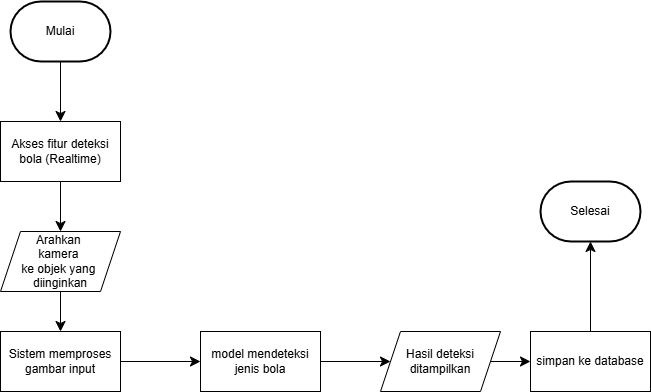

The diagram above was exported from draw.io. Its source (the exported page's mxGraphModel, read from the mxfile embedded in the PNG):
<mxGraphModel dx="1030" dy="600" grid="1" gridSize="10" guides="1" tooltips="1" connect="1" arrows="1" fold="1" page="1" pageScale="1" pageWidth="827" pageHeight="1169" math="0" shadow="0">
  <root>
    <mxCell id="WIyWlLk6GJQsqaUBKTNV-0" />
    <mxCell id="WIyWlLk6GJQsqaUBKTNV-1" parent="WIyWlLk6GJQsqaUBKTNV-0" />
    <mxCell id="tIce0qaWB3FhsL8nHtDi-12" value="" style="edgeStyle=none;curved=1;rounded=0;orthogonalLoop=1;jettySize=auto;html=1;fontSize=12;startSize=8;endSize=8;" parent="WIyWlLk6GJQsqaUBKTNV-1" source="tIce0qaWB3FhsL8nHtDi-1" target="tIce0qaWB3FhsL8nHtDi-2" edge="1">
      <mxGeometry relative="1" as="geometry" />
    </mxCell>
    <mxCell id="tIce0qaWB3FhsL8nHtDi-1" value="Mulai" style="strokeWidth=2;html=1;shape=mxgraph.flowchart.terminator;whiteSpace=wrap;" parent="WIyWlLk6GJQsqaUBKTNV-1" vertex="1">
      <mxGeometry x="80" y="70" width="100" height="60" as="geometry" />
    </mxCell>
    <mxCell id="tIce0qaWB3FhsL8nHtDi-2" value="Akses fitur deteksi bola (Realtime)" style="rounded=0;whiteSpace=wrap;html=1;" parent="WIyWlLk6GJQsqaUBKTNV-1" vertex="1">
      <mxGeometry x="70" y="190" width="120" height="60" as="geometry" />
    </mxCell>
    <mxCell id="tIce0qaWB3FhsL8nHtDi-15" value="" style="edgeStyle=none;curved=1;rounded=0;orthogonalLoop=1;jettySize=auto;html=1;fontSize=12;startSize=8;endSize=8;" parent="WIyWlLk6GJQsqaUBKTNV-1" source="tIce0qaWB3FhsL8nHtDi-3" target="tIce0qaWB3FhsL8nHtDi-4" edge="1">
      <mxGeometry relative="1" as="geometry" />
    </mxCell>
    <mxCell id="tIce0qaWB3FhsL8nHtDi-3" value="Arahkan&amp;nbsp;&lt;div&gt;kamera&amp;nbsp;&lt;div&gt;ke objek yang&amp;nbsp;&lt;div&gt;diinginkan&lt;/div&gt;&lt;/div&gt;&lt;/div&gt;" style="shape=parallelogram;perimeter=parallelogramPerimeter;whiteSpace=wrap;html=1;fixedSize=1;" parent="WIyWlLk6GJQsqaUBKTNV-1" vertex="1">
      <mxGeometry x="70" y="300" width="120" height="60" as="geometry" />
    </mxCell>
    <mxCell id="tIce0qaWB3FhsL8nHtDi-17" value="" style="edgeStyle=none;curved=1;rounded=0;orthogonalLoop=1;jettySize=auto;html=1;fontSize=12;startSize=8;endSize=8;" parent="WIyWlLk6GJQsqaUBKTNV-1" source="tIce0qaWB3FhsL8nHtDi-4" target="tIce0qaWB3FhsL8nHtDi-5" edge="1">
      <mxGeometry relative="1" as="geometry" />
    </mxCell>
    <mxCell id="tIce0qaWB3FhsL8nHtDi-4" value="Sistem memproses gambar input" style="rounded=0;whiteSpace=wrap;html=1;" parent="WIyWlLk6GJQsqaUBKTNV-1" vertex="1">
      <mxGeometry x="70" y="400" width="120" height="60" as="geometry" />
    </mxCell>
    <mxCell id="tIce0qaWB3FhsL8nHtDi-18" value="" style="edgeStyle=none;curved=1;rounded=0;orthogonalLoop=1;jettySize=auto;html=1;fontSize=12;startSize=8;endSize=8;" parent="WIyWlLk6GJQsqaUBKTNV-1" source="tIce0qaWB3FhsL8nHtDi-5" target="tIce0qaWB3FhsL8nHtDi-7" edge="1">
      <mxGeometry relative="1" as="geometry" />
    </mxCell>
    <mxCell id="tIce0qaWB3FhsL8nHtDi-5" value="model mendeteksi jenis bola" style="rounded=0;whiteSpace=wrap;html=1;" parent="WIyWlLk6GJQsqaUBKTNV-1" vertex="1">
      <mxGeometry x="270" y="400" width="120" height="60" as="geometry" />
    </mxCell>
    <mxCell id="tIce0qaWB3FhsL8nHtDi-19" value="" style="edgeStyle=none;curved=1;rounded=0;orthogonalLoop=1;jettySize=auto;html=1;fontSize=12;startSize=8;endSize=8;" parent="WIyWlLk6GJQsqaUBKTNV-1" source="tIce0qaWB3FhsL8nHtDi-7" target="tIce0qaWB3FhsL8nHtDi-10" edge="1">
      <mxGeometry relative="1" as="geometry" />
    </mxCell>
    <mxCell id="tIce0qaWB3FhsL8nHtDi-7" value="Hasil deteksi ditampilkan" style="shape=parallelogram;perimeter=parallelogramPerimeter;whiteSpace=wrap;html=1;fixedSize=1;" parent="WIyWlLk6GJQsqaUBKTNV-1" vertex="1">
      <mxGeometry x="450" y="400" width="120" height="60" as="geometry" />
    </mxCell>
    <mxCell id="tIce0qaWB3FhsL8nHtDi-20" value="" style="edgeStyle=none;curved=1;rounded=0;orthogonalLoop=1;jettySize=auto;html=1;fontSize=12;startSize=8;endSize=8;" parent="WIyWlLk6GJQsqaUBKTNV-1" source="tIce0qaWB3FhsL8nHtDi-10" target="tIce0qaWB3FhsL8nHtDi-11" edge="1">
      <mxGeometry relative="1" as="geometry" />
    </mxCell>
    <mxCell id="tIce0qaWB3FhsL8nHtDi-10" value="simpan ke database" style="rounded=0;whiteSpace=wrap;html=1;" parent="WIyWlLk6GJQsqaUBKTNV-1" vertex="1">
      <mxGeometry x="600" y="400" width="120" height="60" as="geometry" />
    </mxCell>
    <mxCell id="tIce0qaWB3FhsL8nHtDi-11" value="Selesai" style="strokeWidth=2;html=1;shape=mxgraph.flowchart.terminator;whiteSpace=wrap;" parent="WIyWlLk6GJQsqaUBKTNV-1" vertex="1">
      <mxGeometry x="610" y="250" width="100" height="60" as="geometry" />
    </mxCell>
    <mxCell id="tIce0qaWB3FhsL8nHtDi-16" value="" style="endArrow=classic;html=1;rounded=0;fontSize=12;startSize=8;endSize=8;curved=1;exitX=0.5;exitY=1;exitDx=0;exitDy=0;entryX=0.5;entryY=0;entryDx=0;entryDy=0;" parent="WIyWlLk6GJQsqaUBKTNV-1" source="tIce0qaWB3FhsL8nHtDi-2" target="tIce0qaWB3FhsL8nHtDi-3" edge="1">
      <mxGeometry width="50" height="50" relative="1" as="geometry">
        <mxPoint x="250" y="440" as="sourcePoint" />
        <mxPoint x="300" y="390" as="targetPoint" />
      </mxGeometry>
    </mxCell>
  </root>
</mxGraphModel>